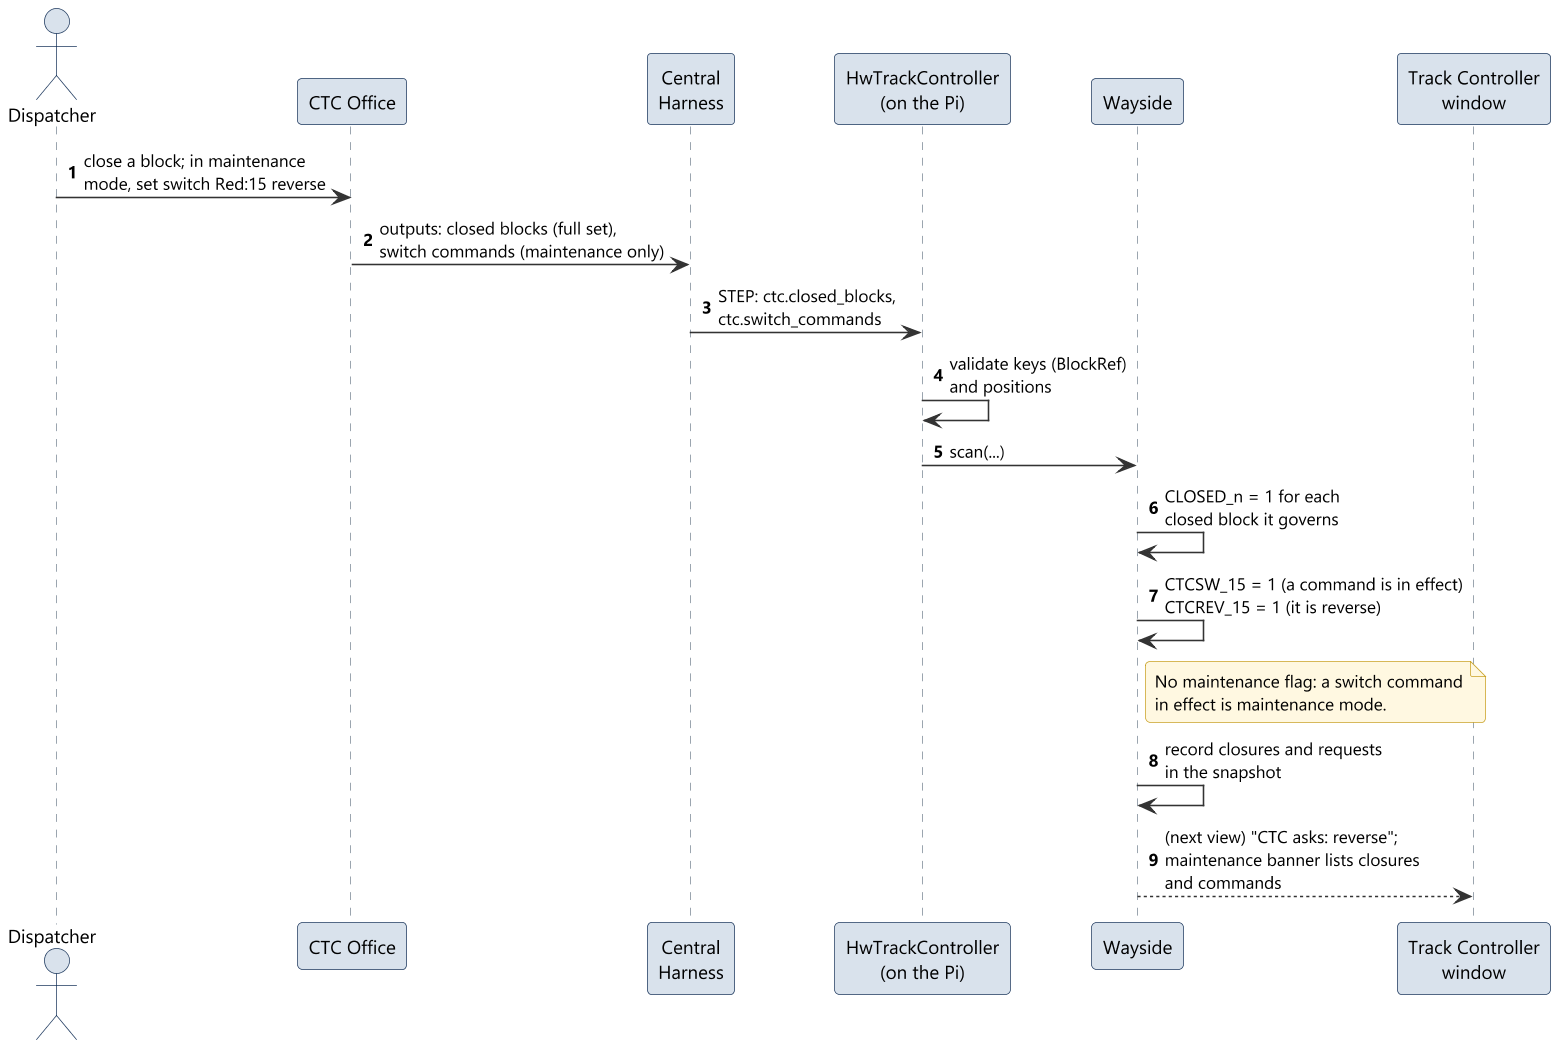

The diagram above was rendered by PlantUML. Its source (embedded in the PNG):
@startuml sd09_closures_switch_commands
!include ../style.iuml
autonumber

actor Dispatcher as D
participant "CTC Office" as CTC
participant "Central\nHarness" as H
participant "HwTrackController\n(on the Pi)" as Ctrl
participant "Wayside" as W
participant "Track Controller\nwindow" as Win

D -> CTC : close a block; in maintenance\nmode, set switch Red:15 reverse
CTC -> H : outputs: closed blocks (full set),\nswitch commands (maintenance only)
H -> Ctrl : STEP: ctc.closed_blocks,\nctc.switch_commands
Ctrl -> Ctrl : validate keys (BlockRef)\nand positions
Ctrl -> W : scan(...)
W -> W : CLOSED_n = 1 for each\nclosed block it governs
W -> W : CTCSW_15 = 1 (a command is in effect)\nCTCREV_15 = 1 (it is reverse)
note right of W
  No maintenance flag: a switch command
  in effect is maintenance mode.
end note
W -> W : record closures and requests\nin the snapshot
W --> Win : (next view) "CTC asks: reverse";\nmaintenance banner lists closures\nand commands
@enduml